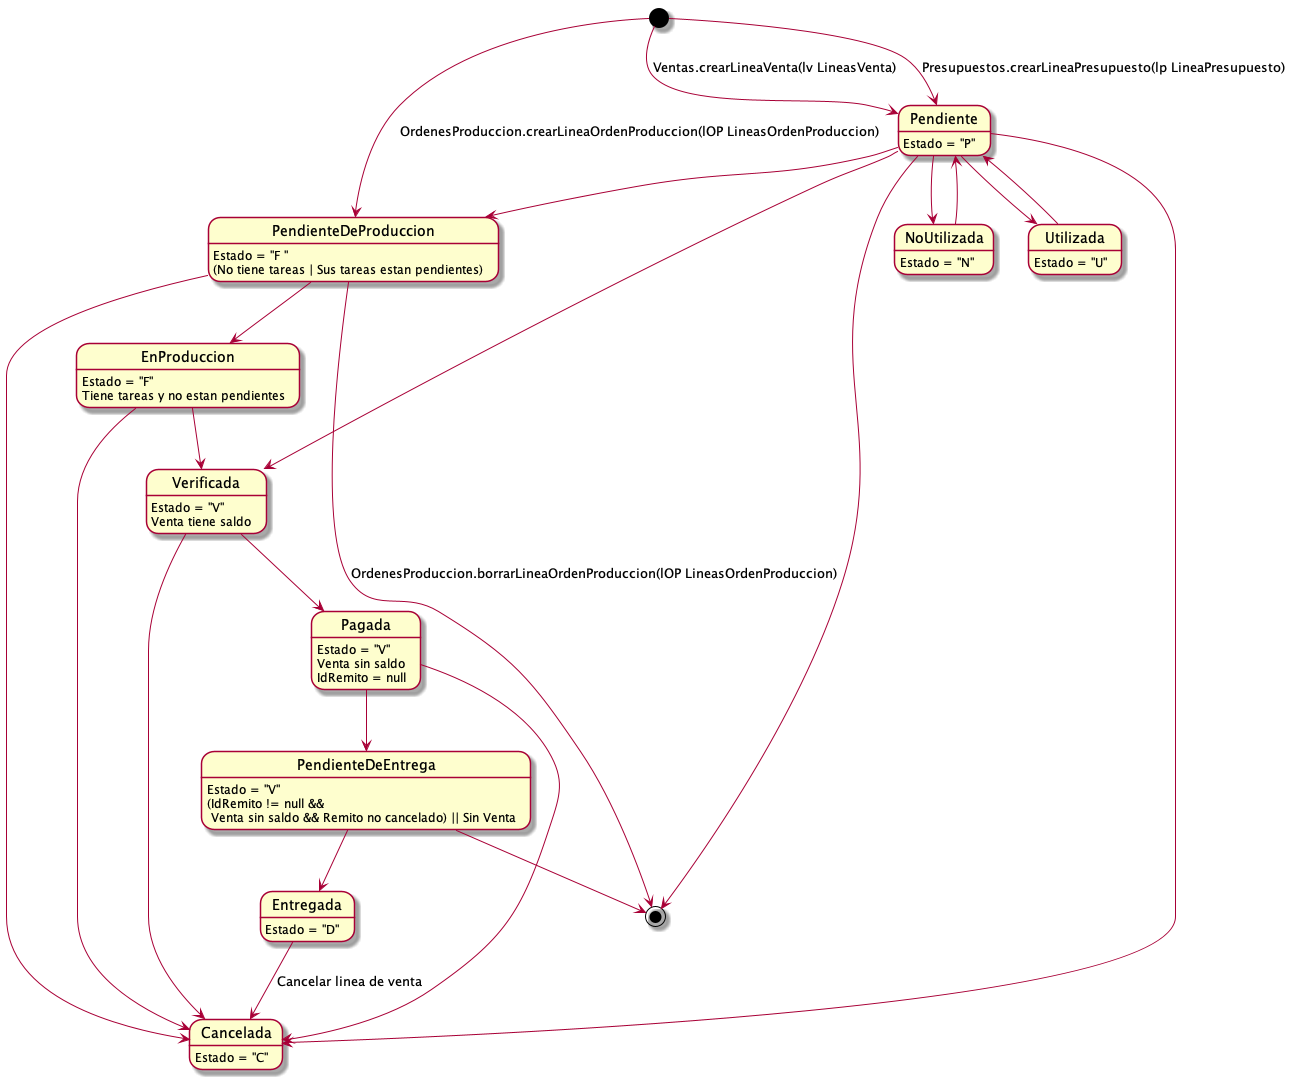

The diagram above was rendered by PlantUML. Its source (embedded in the PNG):
@startuml lineasProducto
Pendiente: Estado = "P"
Cancelada: Estado = "C"
NoUtilizada: Estado = "N"
Utilizada: Estado = "U"
PendienteDeProduccion: Estado = "F "
PendienteDeProduccion:(No tiene tareas | Sus tareas estan pendientes)
EnProduccion: Estado = "F"
EnProduccion: Tiene tareas y no estan pendientes
Verificada: Estado = "V"
Verificada: Venta tiene saldo
Pagada: Estado = "V"
Pagada: Venta sin saldo 
Pagada: IdRemito = null
PendienteDeEntrega: Estado = "V"
PendienteDeEntrega: (IdRemito != null && \n Venta sin saldo && Remito no cancelado) || Sin Venta 
Entregada: Estado = "D" 

top to bottom direction
[*] --> Pendiente: Presupuestos.crearLineaPresupuesto(lp LineaPresupuesto)
[*] --> Pendiente: Ventas.crearLineaVenta(lv LineasVenta)
Pendiente --> [*]
[*] --> PendienteDeProduccion: OrdenesProduccion.crearLineaOrdenProduccion(lOP LineasOrdenProduccion)
PendienteDeProduccion --> [*]: OrdenesProduccion.borrarLineaOrdenProduccion(lOP LineasOrdenProduccion)
Pendiente --> Utilizada
Utilizada --> Pendiente
Pendiente --> NoUtilizada
NoUtilizada --> Pendiente
Pendiente --> Cancelada
Pendiente --> PendienteDeProduccion
Pendiente --> Verificada
PendienteDeProduccion --> Cancelada
PendienteDeProduccion --> EnProduccion
EnProduccion --> Cancelada
Verificada --> Cancelada
Pagada --> Cancelada
EnProduccion --> Verificada
Verificada --> Pagada
Pagada --> PendienteDeEntrega
PendienteDeEntrega --> Entregada
PendienteDeEntrega --> [*]
Entregada --> Cancelada : Cancelar linea de venta

@enduml